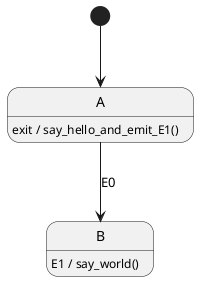

The diagram above was rendered by PlantUML. Its source (embedded in the PNG):
@startuml rtc_diagram.png
[*] --> A
A --> B : E0

A : exit / say_hello_and_emit_E1()

B : E1 / say_world()

hide empty description
@enduml